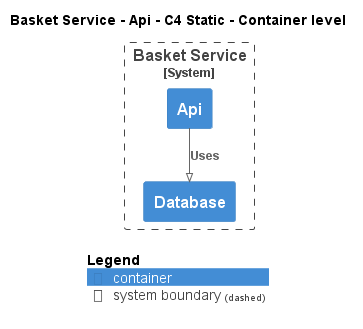

The diagram above was rendered by PlantUML. Its source (embedded in the PNG):
@startuml
!pragma layout smetana
!include ..\..\..\..\..\.c4s\C4_Container.puml

AddElementTag("c4interflow:lifecycle:new", $bgColor=green, $fontColor=#ffffff, $borderColor=green, $shadowing="False")
AddElementTag("c4interflow:lifecycle:changed", $bgColor=orange, $fontColor=#ffffff, $borderColor=orange, $shadowing="False")
AddElementTag("c4interflow:lifecycle:removed", $bgColor=red, $fontColor=#ffffff, $borderColor=red, $shadowing="False")

AddRelTag("c4interflow:lifecycle:new", $textColor=green, $lineColor=green)
AddRelTag("c4interflow:lifecycle:changed", $textColor=orange, $lineColor=orange)
AddRelTag("c4interflow:lifecycle:removed", $textColor=red, $lineColor=red)

SHOW_PERSON_PORTRAIT()
LAYOUT_TOP_DOWN()

skinparam linetype polyline

title Basket Service - Api - C4 Static - Container level


System_Boundary(ECommercePlatform.SoftwareSystems.BasketService, "Basket Service") {
    Container(ECommercePlatform.SoftwareSystems.BasketService.Containers.Api, "Api", "", "")
    Container(ECommercePlatform.SoftwareSystems.BasketService.Containers.Database, "Database", "", "")
}

Rel(ECommercePlatform.SoftwareSystems.BasketService.Containers.Api, ECommercePlatform.SoftwareSystems.BasketService.Containers.Database, "Uses")


SHOW_LEGEND()
@enduml